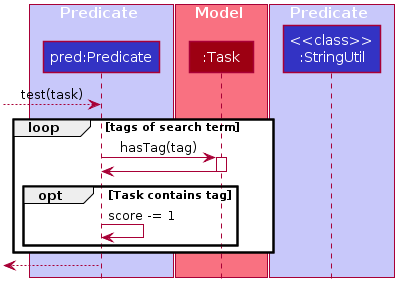

The diagram above was rendered by PlantUML. Its source (embedded in the PNG):
@startuml








skinparam BackgroundColor #FFFFFFF

skinparam Shadowing false

skinparam Class {
    FontColor #FFFFFF
    BorderThickness 1
    BorderColor #FFFFFF
    StereotypeFontColor #FFFFFF
    FontName Arial
}

skinparam Actor {
    BorderColor #000000
    Color #000000
    FontName Arial
}

skinparam Sequence {
    MessageAlign center
    BoxFontSize 15
    BoxPadding 0
    BoxFontColor #FFFFFF
    FontName Arial
}

skinparam Participant {
    FontColor #FFFFFFF
    Padding 20
}

skinparam MinClassWidth 50
skinparam ParticipantPadding 10
skinparam Shadowing false
skinparam DefaultTextAlignment center
skinparam packageStyle Rectangle

hide footbox
hide members
hide circle


box Predicate #C8C8FA
participant "pred:Predicate" as Predicate #3333C4
end box

box Model #F97181
participant ":Task" as Task #9D0012
end box

box Predicate #C8C8FA
participant "<<class>>\n:StringUtil" as StringUtil #3333C4
end box

[--> Predicate: test(task)

loop tags of search term
    Predicate -> Task: hasTag(tag)
    activate Task
    Task -> Predicate
    deactivate Task
    opt Task contains tag
        Predicate -> Predicate: score -= 1
    end
end

[<--Predicate
deactivate Predicate
@enduml